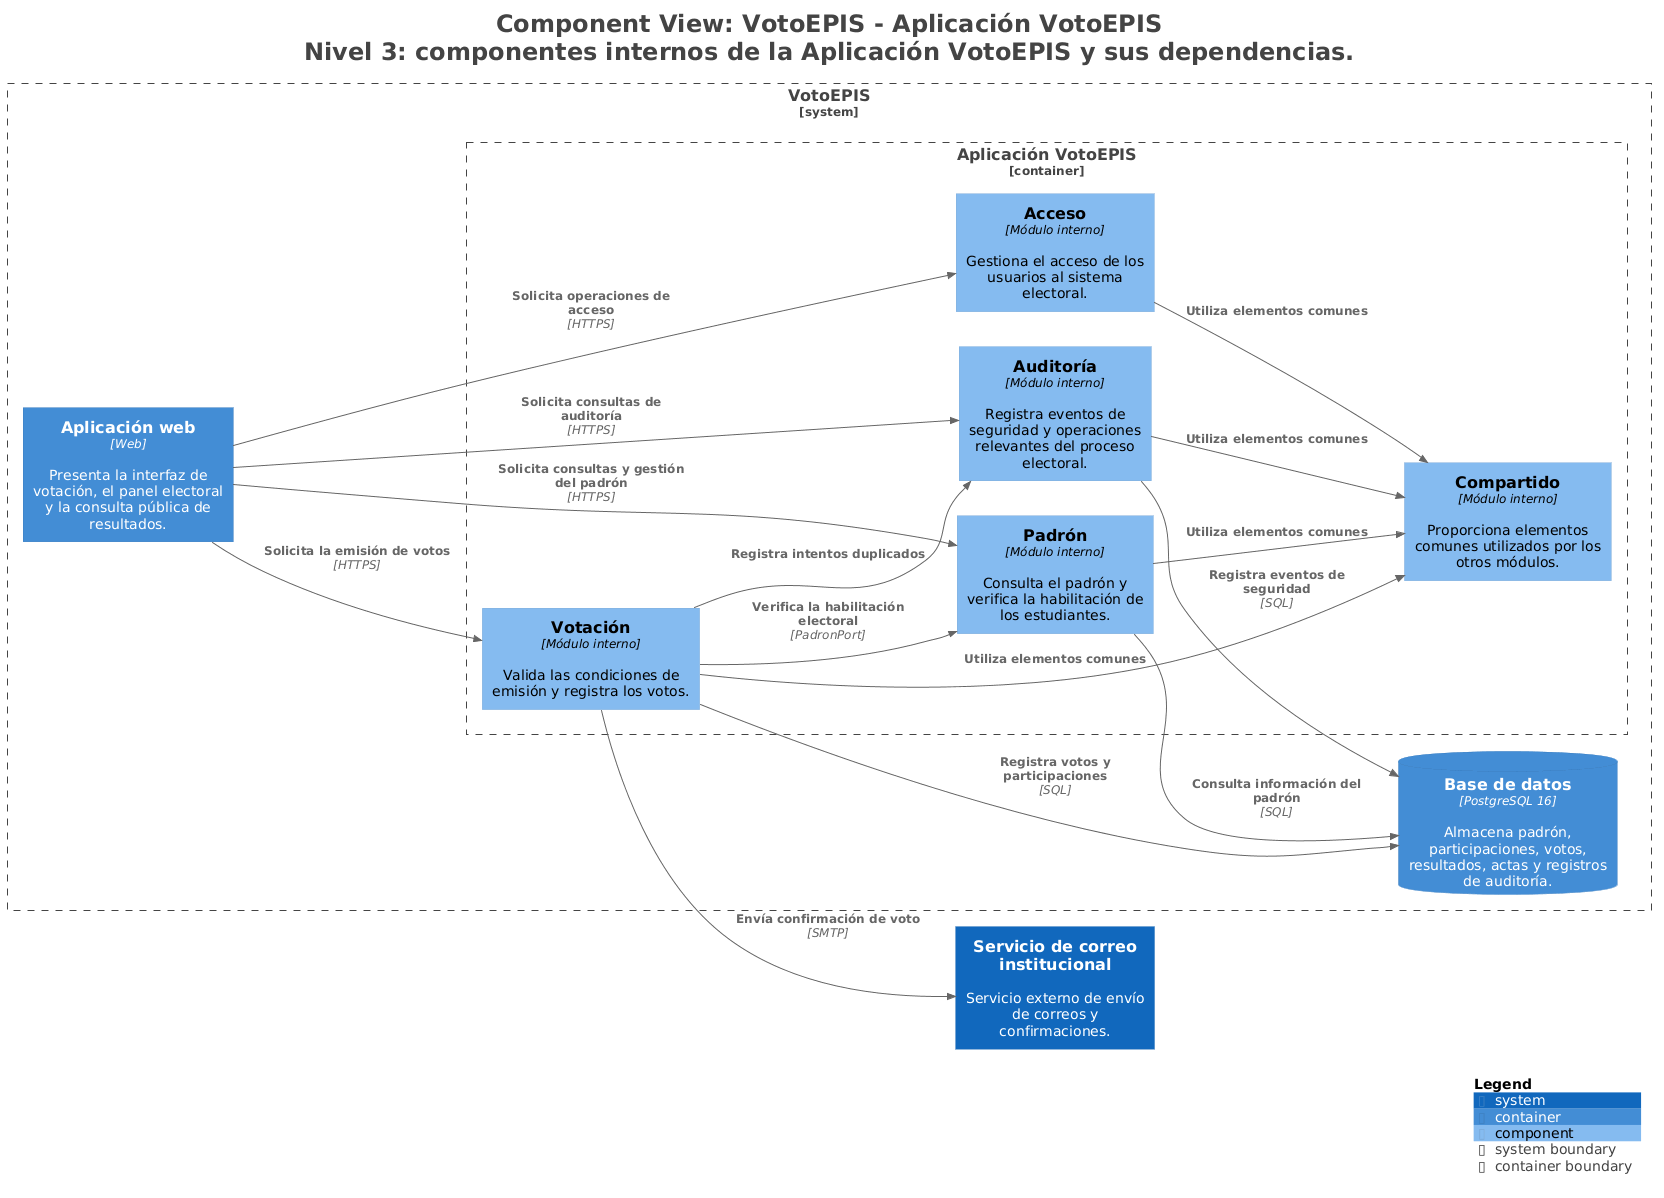

The diagram above was rendered by PlantUML. Its source (embedded in the PNG):
@startuml
title <size:24>Component View: VotoEPIS - Aplicación VotoEPIS</size>\n<size:24>Nivel 3: componentes internos de la Aplicación VotoEPIS y sus dependencias.</size>

set separator none
left to right direction

<style>
  root {
    BackgroundColor: #ffffff
    FontColor: #444444
  }
</style>

!include <C4/C4>
!include <C4/C4_Context>
!include <C4/C4_Container>
!include <C4/C4_Component>

System(Serviciodecorreoinstitucional, "Servicio de correo institucional", $descr="Servicio externo de envío de correos y confirmaciones.", $tags="", $link="")

System_Boundary("VotoEPIS_boundary", "VotoEPIS", $tags="") {
  Container_Boundary("VotoEPIS.AplicaciónVotoEPIS_boundary", "Aplicación VotoEPIS", $tags="") {
    Component(VotoEPIS.AplicaciónVotoEPIS.Auditoría, "Auditoría", $techn="Módulo interno", $descr="Registra eventos de seguridad y operaciones relevantes del proceso electoral.", $tags="", $link="")
    Component(VotoEPIS.AplicaciónVotoEPIS.Compartido, "Compartido", $techn="Módulo interno", $descr="Proporciona elementos comunes utilizados por los otros módulos.", $tags="", $link="")
    Component(VotoEPIS.AplicaciónVotoEPIS.Acceso, "Acceso", $techn="Módulo interno", $descr="Gestiona el acceso de los usuarios al sistema electoral.", $tags="", $link="")
    Component(VotoEPIS.AplicaciónVotoEPIS.Padrón, "Padrón", $techn="Módulo interno", $descr="Consulta el padrón y verifica la habilitación de los estudiantes.", $tags="", $link="")
    Component(VotoEPIS.AplicaciónVotoEPIS.Votación, "Votación", $techn="Módulo interno", $descr="Valida las condiciones de emisión y registra los votos.", $tags="", $link="")
  }

  ContainerDb(VotoEPIS.Basededatos, "Base de datos", $techn="PostgreSQL 16", $descr="Almacena padrón, participaciones, votos, resultados, actas y registros de auditoría.", $tags="", $link="")
  Container(VotoEPIS.Aplicaciónweb, "Aplicación web", $techn="Web", $descr="Presenta la interfaz de votación, el panel electoral y la consulta pública de resultados.", $tags="", $link="")
}

Rel(VotoEPIS.Aplicaciónweb, VotoEPIS.AplicaciónVotoEPIS.Acceso, "Solicita operaciones de acceso", $techn="HTTPS", $tags="", $link="")
Rel(VotoEPIS.Aplicaciónweb, VotoEPIS.AplicaciónVotoEPIS.Votación, "Solicita la emisión de votos", $techn="HTTPS", $tags="", $link="")
Rel(VotoEPIS.Aplicaciónweb, VotoEPIS.AplicaciónVotoEPIS.Padrón, "Solicita consultas y gestión del padrón", $techn="HTTPS", $tags="", $link="")
Rel(VotoEPIS.Aplicaciónweb, VotoEPIS.AplicaciónVotoEPIS.Auditoría, "Solicita consultas de auditoría", $techn="HTTPS", $tags="", $link="")
Rel(VotoEPIS.AplicaciónVotoEPIS.Votación, VotoEPIS.AplicaciónVotoEPIS.Padrón, "Verifica la habilitación electoral", $techn="PadronPort", $tags="", $link="")
Rel(VotoEPIS.AplicaciónVotoEPIS.Votación, VotoEPIS.AplicaciónVotoEPIS.Auditoría, "Registra intentos duplicados", $techn="", $tags="", $link="")
Rel(VotoEPIS.AplicaciónVotoEPIS.Votación, VotoEPIS.AplicaciónVotoEPIS.Compartido, "Utiliza elementos comunes", $techn="", $tags="", $link="")
Rel(VotoEPIS.AplicaciónVotoEPIS.Padrón, VotoEPIS.AplicaciónVotoEPIS.Compartido, "Utiliza elementos comunes", $techn="", $tags="", $link="")
Rel(VotoEPIS.AplicaciónVotoEPIS.Auditoría, VotoEPIS.AplicaciónVotoEPIS.Compartido, "Utiliza elementos comunes", $techn="", $tags="", $link="")
Rel(VotoEPIS.AplicaciónVotoEPIS.Acceso, VotoEPIS.AplicaciónVotoEPIS.Compartido, "Utiliza elementos comunes", $techn="", $tags="", $link="")
Rel(VotoEPIS.AplicaciónVotoEPIS.Votación, VotoEPIS.Basededatos, "Registra votos y participaciones", $techn="SQL", $tags="", $link="")
Rel(VotoEPIS.AplicaciónVotoEPIS.Padrón, VotoEPIS.Basededatos, "Consulta información del padrón", $techn="SQL", $tags="", $link="")
Rel(VotoEPIS.AplicaciónVotoEPIS.Auditoría, VotoEPIS.Basededatos, "Registra eventos de seguridad", $techn="SQL", $tags="", $link="")
Rel(VotoEPIS.AplicaciónVotoEPIS.Votación, Serviciodecorreoinstitucional, "Envía confirmación de voto", $techn="SMTP", $tags="", $link="")

SHOW_LEGEND(true)
hide stereotypes
@enduml